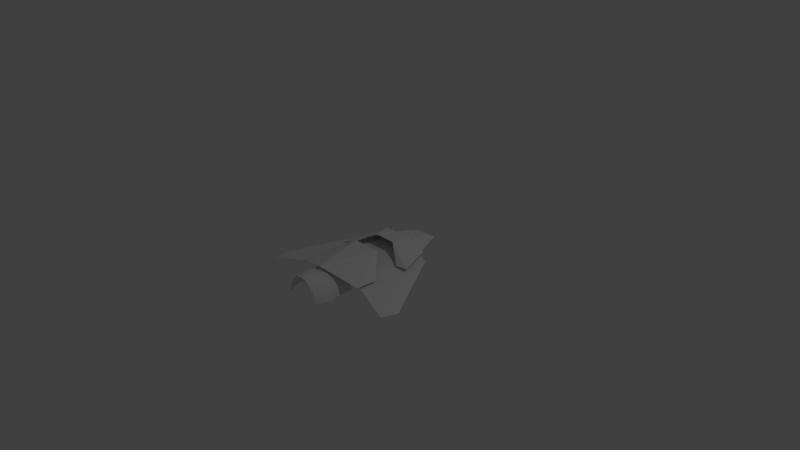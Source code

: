 # Source: TestShip.blend  (saved by Blender 2.67.0; exported with 4.5.12 LTS)
import bpy
from mathutils import Matrix  # noqa: F401  (used for matrix-valued properties, if any)

bpy.ops.wm.read_factory_settings(use_empty=True)
scene = bpy.context.scene
scene.name = 'Scene'

# ---- collections
col_collection_1 = bpy.data.collections.new('Collection 1'); scene.collection.children.link(col_collection_1)

# ---- materials (node trees are filled in below, after node groups)
mat_material_003 = bpy.data.materials.new('Material.003')
mat_material_003.alpha_threshold = 0.0
mat_material_003.use_transparent_shadow = False
mat_material_003.preview_render_type = 'CUBE'
mat_material_003.roughness = 0.5
mat_material_003.line_color = (0.0, 0.0, 0.0, 1.0)

# ---- material node trees

# ---- world
world_world = bpy.data.worlds.new('World'); scene.world = world_world
world_world.color = (0.05088, 0.05088, 0.05088)
world_world.use_sun_shadow = False
world_world.sun_shadow_jitter_overblur = 0.0
world_world.cycles.sampling_method = 'MANUAL'
world_world.cycles.sample_map_resolution = 256

# ---- cameras
cam_camera = bpy.data.cameras.new('Camera')
cam_camera.clip_end = 100.0
cam_camera.lens = 35.0
cam_camera.sensor_width = 32.0
cam_camera.sensor_height = 18.0
cam_camera.ortho_scale = 7.314
cam_camera.dof.focus_distance = 0.0
cam_camera.dof.aperture_fstop = 128.0

# ---- lights
light_lamp = bpy.data.lights.new('Lamp', 'POINT')
light_lamp.transmission_factor = 0.0
light_lamp.cutoff_distance = 30.0
light_lamp.energy = 100.0
light_lamp.shadow_buffer_clip_start = 1.001
light_lamp.shadow_soft_size = 0.1
light_lamp.shadow_maximum_resolution = 0.006
light_lamp.use_absolute_resolution = True
light_lamp.cycles.use_multiple_importance_sampling = False

# ---- meshes
me_cylinder = bpy.data.meshes.new('Cylinder')
me_cylinder.from_pydata([(8.984e-08, 0.1214, 0.6141), (8.984e-08, 0.1214, 0.8942), (0.1072, 0.1001, 0.6141), (0.1072, 0.1001, 0.8942), (0.1981, 0.03934, 0.6141), (0.1981, 0.03934, 0.8942), (0.2588, -0.05154, 0.6141), (0.2588, -0.05154, 0.8942), (0.2801, -0.1587, 0.6141), (0.2801, -0.1587, 0.8942), (-0.2801, -0.1587, 0.6141), (-0.2801, -0.1587, 0.8942), (-0.2588, -0.05154, 0.6141), (-0.2588, -0.05154, 0.8942), (-0.1981, 0.03934, 0.6141), (-0.1981, 0.03934, 0.8942), (-0.1072, 0.1001, 0.6141), (-0.1072, 0.1001, 0.8942), (8.649e-08, 0.1214, 0.9569), (0.1194, 0.1001, 0.9569), (0.2206, 0.03934, 0.9569), (0.2883, -0.05154, 0.9569), (0.312, -0.1587, 0.9569), (-0.312, -0.1587, 0.9569), (-0.2883, -0.05154, 0.9569), (-0.2206, 0.03934, 0.9569), (-0.1194, 0.1001, 0.9569), (9.266e-08, 0.1214, 1.157), (0.09206, 0.1001, 1.157), (0.1701, 0.03934, 1.157), (0.2223, -0.05154, 1.157), (0.2406, -0.1587, 1.157), (-0.2406, -0.1587, 1.157), (-0.2223, -0.05154, 1.157), (-0.1701, 0.03935, 1.157), (-0.09206, 0.1001, 1.157)], [], [(0, 1, 3, 2), (2, 3, 5, 4), (4, 5, 7, 6), (6, 7, 9, 8), (10, 11, 13, 12), (12, 13, 15, 14), (16, 17, 1, 0), (14, 15, 17, 16), (3, 19, 20, 5), (5, 20, 21, 7), (1, 18, 19, 3), (7, 21, 22, 9), (11, 23, 24, 13), (13, 24, 25, 15), (17, 15, 25, 26), (1, 17, 26, 18), (24, 33, 34, 25), (19, 28, 29, 20), (23, 32, 33, 24), (18, 26, 35, 27), (18, 27, 28, 19), (21, 30, 31, 22), (26, 25, 34, 35), (20, 29, 30, 21)])
me_cylinder.polygons.foreach_set('use_smooth', [True] * 24)
me_cylinder.use_remesh_preserve_volume = False
me_cylinder.use_remesh_preserve_attributes = False
me_cylinder.use_mirror_vertex_groups = False
me_cylinder.update()
me_plane_003 = bpy.data.meshes.new('Plane.003')
me_plane_003.from_pydata([(0.0, 0.4976, 0.0), (-1.022, -0.8087, -0.1401), (-0.5395, 0.3979, -0.04845), (-1.084, -0.5813, -0.156), (0.0, -0.4938, 0.0), (-0.2698, 0.4774, -0.001347), (-0.3062, -0.6055, -0.001347), (1.022, -0.8087, -0.1401), (0.5395, 0.3979, -0.04845), (1.084, -0.5813, -0.156), (0.2698, 0.4774, -0.001347), (0.3062, -0.6055, -0.001347)], [], [(5, 6, 4, 0), (1, 6, 5, 2, 3), (11, 10, 0, 4), (11, 7, 9, 8, 10)])
me_plane_003.use_remesh_preserve_volume = False
me_plane_003.use_remesh_preserve_attributes = False
me_plane_003.use_mirror_vertex_groups = False
me_plane_003.update()
me_plane_002 = bpy.data.meshes.new('Plane.002')
me_plane_002.from_pydata([(-0.4154, 0.3011, -0.05548), (-0.08102, 0.8297, 0.02961), (-0.1257, 0.9741, -0.05548), (-0.2104, 0.3994, 0.09418), (-0.2135, 0.2856, 0.09418), (0.4154, 0.3011, -0.05548), (0.08102, 0.8297, 0.02961), (0.1257, 0.9741, -0.05548), (0.2104, 0.3994, 0.09418), (0.2135, 0.2856, 0.09418)], [], [(0, 4, 3), (0, 3, 1, 2), (9, 5, 8), (8, 5, 7, 6), (2, 1, 6, 7), (1, 3, 8, 6), (3, 4, 9, 8)])
me_plane_002.materials.append(mat_material_003)
me_plane_002.use_remesh_preserve_volume = False
me_plane_002.use_remesh_preserve_attributes = False
me_plane_002.use_mirror_vertex_groups = False
me_plane_002.update()
me_plane = bpy.data.meshes.new('Plane')
me_plane.from_pydata([(-0.1983, 0.4153, 0.1668), (-0.58, 0.02843, 0.0), (-0.3298, 0.5272, 0.0), (-0.4024, 0.4978, 0.0), (-0.1591, 0.1859, 0.1668), (-0.4334, -0.007717, 0.0), (-0.5252, -0.4419, 0.0), (-0.2037, -0.1164, 0.1668), (0.0, -0.8855, 0.1668), (-0.513, -0.7146, 0.0), (0.1983, 0.4153, 0.1668), (0.58, 0.02843, 0.0), (0.3298, 0.5272, 0.0), (0.4024, 0.4978, 0.0), (0.1591, 0.1859, 0.1668), (0.4334, -0.007717, 0.0), (0.5252, -0.4419, 0.0), (0.2037, -0.1164, 0.1668), (0.513, -0.7146, 0.0)], [], [(1, 5, 4), (0, 2, 3), (4, 0, 3, 1), (6, 9, 8, 7), (15, 11, 14), (12, 10, 13), (10, 14, 11, 13), (18, 16, 17, 8), (7, 8, 17), (0, 4, 14, 10)])
me_plane.use_remesh_preserve_volume = False
me_plane.use_remesh_preserve_attributes = False
me_plane.use_mirror_vertex_groups = False
me_plane.update()

# ---- objects
ob_cylinder = bpy.data.objects.new('Cylinder', me_cylinder)
ob_plane_002 = bpy.data.objects.new('Plane.002', me_plane_003)
ob_plane_001 = bpy.data.objects.new('Plane.001', me_plane_002)
ob_plane = bpy.data.objects.new('Plane', me_plane)
ob_lamp = bpy.data.objects.new('Lamp', light_lamp)
ob_camera = bpy.data.objects.new('Camera', cam_camera)

# ---- transforms, parenting, visibility, modifiers, constraints
ob_cylinder.location = (0.0, 0.0, 0.0)
ob_cylinder.rotation_euler = (1.571, 0.0, 0.0)
ob_cylinder.lineart.crease_threshold = 0.0
ob_plane_002.location = (0.0, 0.0, 0.0)
ob_plane_002.lineart.crease_threshold = 0.0
ob_plane_001.location = (0.0, 0.0, 0.0)
ob_plane_001.lineart.crease_threshold = 0.0
ob_plane.location = (0.0, 0.0, 0.0)
ob_plane.lineart.crease_threshold = 0.0
ob_lamp.location = (4.076, 1.005, 5.904)
ob_lamp.rotation_euler = (0.6503, 0.05522, 1.866)
ob_lamp.lock_rotations_4d = False
ob_lamp.empty_display_type = 'ARROWS'
ob_lamp.color = (0.0, 0.0, 0.0, 0.0)
ob_lamp.lineart.crease_threshold = 0.0
ob_camera.location = (7.481, -6.508, 5.344)
ob_camera.rotation_euler = (1.109, 0.01082, 0.8149)
ob_camera.lock_rotations_4d = False
ob_camera.empty_display_type = 'ARROWS'
ob_camera.color = (0.0, 0.0, 0.0, 0.0)
ob_camera.display_type = 'WIRE'
ob_camera.lineart.crease_threshold = 0.0

# ---- collection membership
col_collection_1.objects.link(ob_cylinder)
col_collection_1.objects.link(ob_plane_002)
col_collection_1.objects.link(ob_plane_001)
col_collection_1.objects.link(ob_plane)
col_collection_1.objects.link(ob_lamp)
col_collection_1.objects.link(ob_camera)

# ---- scene / render settings (as saved in the file)
scene.camera = ob_camera
scene.frame_start = 1; scene.frame_end = 250; scene.frame_set(39)
scene.render.engine = 'BLENDER_EEVEE_NEXT'
scene.render.image_settings.color_mode = 'RGB'
scene.render.image_settings.compression = 90
scene.render.resolution_percentage = 50
scene.render.dither_intensity = 0.0
scene.cycles.use_denoising = False
scene.cycles.samples = 10
scene.cycles.sampling_pattern = 'TABULATED_SOBOL'
scene.cycles.light_sampling_threshold = 0.0
scene.cycles.use_adaptive_sampling = False
scene.cycles.use_light_tree = False
scene.cycles.blur_glossy = 0.0
scene.cycles.volume_bounces = 1
scene.cycles.pixel_filter_type = 'GAUSSIAN'
scene.cycles.sample_clamp_indirect = 0.0
scene.view_settings.view_transform = 'Standard'
bpy.context.view_layer.update()

